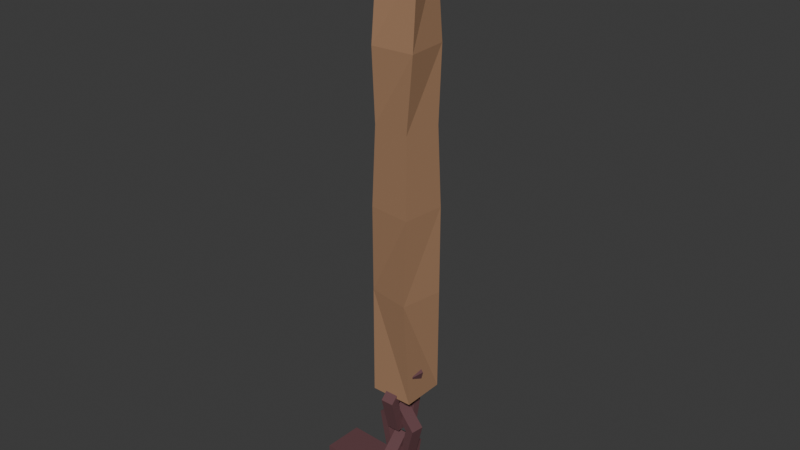 # Source: zipline_pole.blend  (saved by Blender 4.5.87; exported with 4.5.12 LTS)
import bpy
from mathutils import Matrix  # noqa: F401  (used for matrix-valued properties, if any)

bpy.ops.wm.read_factory_settings(use_empty=True)
scene = bpy.context.scene
scene.name = 'Scene'

# ---- collections
col_collection = bpy.data.collections.new('Collection'); scene.collection.children.link(col_collection)
col_lanternplainstreet = bpy.data.collections.new('LanternPlainStreet'); col_collection.children.link(col_lanternplainstreet)
col_chainlink_001 = bpy.data.collections.new('ChainLink.001'); col_collection.children.link(col_chainlink_001)

# ---- materials (node trees are filled in below, after node groups)
mat_wood = bpy.data.materials.new('Wood')
mat_ziplinehangblack = bpy.data.materials.new('ZipLineHangBlack')

# ---- material node trees
mat_wood.use_nodes = True; mat_wood.node_tree.nodes.clear()
_N = mat_wood.node_tree.nodes; _L = mat_wood.node_tree.links
n0 = _N.new('ShaderNodeBsdfPrincipled'); n0.name = 'Principled BSDF'; n0.location = (10, 300)
n0.inputs[0].default_value = (0.3771, 0.2149, 0.1222, 1.0)
n0.inputs[3].default_value = 1.45
n1 = _N.new('ShaderNodeOutputMaterial'); n1.name = 'Material Output'; n1.location = (300, 300)
_L.new(n0.outputs[0], n1.inputs[0])
n1.is_active_output = True
mat_ziplinehangblack.use_nodes = True; mat_ziplinehangblack.node_tree.nodes.clear()
_N = mat_ziplinehangblack.node_tree.nodes; _L = mat_ziplinehangblack.node_tree.links
n0 = _N.new('ShaderNodeBsdfPrincipled'); n0.name = 'Principled BSDF'; n0.location = (10, 300)
n0.inputs[0].default_value = (0.1435, 0.06469, 0.0711, 1.0)
n0.inputs[3].default_value = 1.45
n1 = _N.new('ShaderNodeOutputMaterial'); n1.name = 'Material Output'; n1.location = (300, 300)
_L.new(n0.outputs[0], n1.inputs[0])
n1.is_active_output = True

# ---- world
world_world = bpy.data.worlds.new('World'); scene.world = world_world
world_world.use_nodes = True; world_world.node_tree.nodes.clear()
_N = world_world.node_tree.nodes; _L = world_world.node_tree.links
n0 = _N.new('ShaderNodeOutputWorld'); n0.name = 'World Output'; n0.location = (300, 300)
n1 = _N.new('ShaderNodeBackground'); n1.name = 'Background'; n1.location = (10, 300)
n1.inputs[0].default_value = (0.05088, 0.05088, 0.05088, 1.0)
_L.new(n1.outputs[0], n0.inputs[0])
n0.is_active_output = True
world_world.color = (0.05088, 0.05088, 0.05088)
world_world.sun_shadow_jitter_overblur = 0.0

# ---- meshes
me_streetpolemesh = bpy.data.meshes.new('StreetPoleMesh')
me_streetpolemesh.from_pydata([(-1.0, -1.0, -1.0), (-1.16, -0.8095, 3.995), (-1.0, 1.0, -1.0), (-0.8095, 1.16, 3.995), (1.0, -1.0, -1.0), (0.8095, -1.16, 3.995), (1.0, 1.0, -1.0), (1.16, 0.8095, 3.995), (-1.1, -0.8891, 8.02), (-0.8891, 1.1, 8.02), (0.8891, -1.1, 8.02), (1.1, 0.8891, 8.02), (-0.9803, -0.7926, 11.66), (-0.7926, 0.9803, 11.66), (0.7926, -0.9803, 11.66), (0.9803, 0.7926, 11.66), (-0.9165, -1.038, 15.01), (-1.038, 0.9165, 15.01), (1.038, -0.9165, 15.01), (0.9165, 1.038, 15.01), (-0.6285, -1.015, 18.57), (-1.015, 0.6285, 18.57), (1.015, -0.6285, 18.57), (0.6285, 1.015, 18.57), (-0.9152, -0.7662, 20.84), (-0.7662, 0.9152, 20.84), (0.7662, -0.9152, 20.84), (0.9152, 0.7662, 20.84)], [], [(0, 1, 3, 2), (2, 3, 7, 6), (6, 7, 5, 4), (4, 5, 1, 0), (2, 6, 4, 0), (7, 3, 9, 11), (10, 11, 15, 14), (5, 7, 11, 10), (3, 1, 8, 9), (1, 5, 10, 8), (13, 12, 16, 17), (9, 8, 12, 13), (8, 10, 14, 12), (11, 9, 13, 15), (16, 18, 22, 20), (12, 14, 18, 16), (15, 13, 17, 19), (14, 15, 19, 18), (22, 23, 27, 26), (19, 17, 21, 23), (18, 19, 23, 22), (17, 16, 20, 21), (27, 25, 24, 26), (21, 20, 24, 25), (20, 22, 26, 24), (23, 21, 25, 27)])
_uv = me_streetpolemesh.uv_layers.new(name='UVMap')
_uv.uv.foreach_set('vector', [0.375, 0.0, 0.625, 0.0, 0.625, 0.25, 0.375, 0.25, 0.375, 0.25, 0.625, 0.25, 0.625, 0.5, 0.375, 0.5, 0.375, 0.5, 0.625, 0.5, 0.625, 0.75, 0.375, 0.75, 0.375, 0.75, 0.625, 0.75, 0.625, 1.0, 0.375, 1.0, 0.125, 0.5, 0.375, 0.5, 0.375, 0.75, 0.125, 0.75, 0.625, 0.5, 0.625, 0.25, 0.625, 0.25, 0.625, 0.5, 0.625, 0.75, 0.625, 0.5, 0.625, 0.5, 0.625, 0.75, 0.625, 0.75, 0.625, 0.5, 0.625, 0.5, 0.625, 0.75, 0.625, 0.25, 0.625, 0.0, 0.625, 0.0, 0.625, 0.25, 0.625, 1.0, 0.625, 0.75, 0.625, 0.75, 0.625, 1.0, 0.625, 0.25, 0.625, 0.0, 0.625, 0.0, 0.625, 0.25, 0.625, 0.25, 0.625, 0.0, 0.625, 0.0, 0.625, 0.25, 0.625, 1.0, 0.625, 0.75, 0.625, 0.75, 0.625, 1.0, 0.625, 0.5, 0.625, 0.25, 0.625, 0.25, 0.625, 0.5, 0.625, 1.0, 0.625, 0.75, 0.625, 0.75, 0.625, 1.0, 0.625, 1.0, 0.625, 0.75, 0.625, 0.75, 0.625, 1.0, 0.625, 0.5, 0.625, 0.25, 0.625, 0.25, 0.625, 0.5, 0.625, 0.75, 0.625, 0.5, 0.625, 0.5, 0.625, 0.75, 0.625, 0.75, 0.625, 0.5, 0.625, 0.5, 0.625, 0.75, 0.625, 0.5, 0.625, 0.25, 0.625, 0.25, 0.625, 0.5, 0.625, 0.75, 0.625, 0.5, 0.625, 0.5, 0.625, 0.75, 0.625, 0.25, 0.625, 0.0, 0.625, 0.0, 0.625, 0.25, 0.625, 0.5, 0.875, 0.5, 0.875, 0.75, 0.625, 0.75, 0.625, 0.25, 0.625, 0.0, 0.625, 0.0, 0.625, 0.25, 0.625, 1.0, 0.625, 0.75, 0.625, 0.75, 0.625, 1.0, 0.625, 0.5, 0.625, 0.25, 0.625, 0.25, 0.625, 0.5])
me_streetpolemesh.materials.append(mat_wood)
me_streetpolemesh.update()
me_streetpoletopmesh = bpy.data.meshes.new('StreetPoleTopMesh')
me_streetpoletopmesh.from_pydata([(-1.135, -4.174, -7.027), (-1.135, -4.174, -6.326), (-1.135, 3.794, -7.027), (-1.135, 3.794, -6.326), (0.8646, -4.174, -7.027), (0.8646, -4.174, -6.326), (0.8646, 3.794, -7.027), (0.8646, 3.794, -6.326), (-1.222, -0.4294, -7.027), (-1.135, -2.182, -7.027), (-1.135, -2.182, -6.326), (-1.222, -0.4294, -6.326), (0.8646, -2.182, -7.027), (0.7508, -0.1027, -7.027), (0.7962, 1.604, -6.929), (0.7962, 1.604, -6.228), (0.7508, -0.1027, -6.326), (0.8646, -2.182, -6.326), (0.4583, -0.5745, -7.027), (0.4583, -0.5745, -6.326), (0.6905, -0.7812, -6.326), (0.6905, -0.7812, -7.027), (-1.149, 1.502, -6.946), (-1.137, 2.102, -6.946), (-0.7471, 1.762, -7.007), (-1.137, 2.102, -6.408), (-1.149, 1.502, -6.408), (-0.7471, 1.762, -6.306), (-1.07, -0.3149, -1.385), (0.06722, -0.2762, -0.3256), (1.181, -0.2383, -1.427), (0.7319, -0.2535, -3.167), (-0.6589, -0.3009, -3.141), (-0.5929, -0.2861, -1.56), (0.05957, -0.2639, -0.8682), (0.6986, -0.2421, -1.588), (0.4411, -0.2509, -2.724), (-0.3571, -0.2781, -2.706), (0.04562, 0.3581, -0.3256), (0.03882, 0.3454, -0.8682), (0.6779, 0.3671, -1.588), (1.159, 0.3961, -1.427), (-0.6805, 0.3334, -3.141), (-0.3779, 0.3312, -2.706), (-0.6137, 0.3231, -1.56), (-1.091, 0.3194, -1.385), (0.4203, 0.3584, -2.724), (0.7103, 0.3808, -3.167), (0.2756, -1.156, -2.99), (0.3955, -0.02446, -1.931), (0.5129, 1.083, -3.033), (0.4656, 0.6369, -4.773), (0.3189, -0.7469, -4.747), (0.3134, -0.6796, -3.165), (0.3822, -0.03033, -2.474), (0.4496, 0.6055, -3.193), (0.4225, 0.3493, -4.329), (0.3383, -0.445, -4.312), (-0.2357, 0.04243, -1.931), (-0.224, 0.03392, -2.474), (-0.1566, 0.6698, -3.193), (-0.1183, 1.15, -3.033), (-0.3122, -0.68, -4.747), (-0.2679, -0.3807, -4.312), (-0.2928, -0.6153, -3.165), (-0.3556, -1.089, -2.99), (-0.1837, 0.4135, -4.329), (-0.1656, 0.7038, -4.773), (-1.068, -0.3758, -4.738), (0.0693, -0.3371, -3.679), (1.183, -0.2992, -4.781), (0.734, -0.3145, -6.521), (-0.6568, -0.3618, -6.495), (-0.5908, -0.3471, -4.913), (0.06165, -0.3248, -4.222), (0.7007, -0.3031, -4.941), (0.4431, -0.3118, -6.077), (-0.3551, -0.339, -6.06), (0.0477, 0.2972, -3.679), (0.0409, 0.2844, -4.222), (0.6799, 0.3062, -4.941), (1.161, 0.3351, -4.781), (-0.6784, 0.2725, -6.495), (-0.3758, 0.2702, -6.06), (-0.6116, 0.2622, -4.913), (-1.089, 0.2585, -4.738), (0.4224, 0.2974, -6.077), (0.7124, 0.3198, -6.521), (0.2756, -1.156, 0.1257), (0.3955, -0.02446, 1.185), (0.5129, 1.083, 0.08306), (0.4656, 0.6369, -1.657), (0.3189, -0.7469, -1.63), (0.3134, -0.6796, -0.04937), (0.3822, -0.03033, 0.6422), (0.4496, 0.6055, -0.07721), (0.4225, 0.3493, -1.213), (0.3383, -0.445, -1.196), (-0.2357, 0.04243, 1.185), (-0.224, 0.03392, 0.6422), (-0.1566, 0.6698, -0.07721), (-0.1183, 1.15, 0.08306), (-0.3122, -0.68, -1.63), (-0.2679, -0.3807, -1.196), (-0.2928, -0.6153, -0.04937), (-0.3556, -1.089, 0.1257), (-0.1837, 0.4135, -1.213), (-0.1656, 0.7038, -1.657)], [], [(7, 3, 25, 27, 15), (2, 3, 7, 6), (12, 17, 5, 4), (4, 5, 1, 0), (9, 12, 4, 0), (17, 10, 1, 5), (15, 27, 26, 11, 16), (16, 11, 10, 17, 20, 19), (8, 11, 26, 22), (23, 25, 3, 2), (8, 13, 18, 21, 12, 9), (6, 7, 15, 14), (14, 15, 16, 13), (21, 20, 17, 12), (0, 1, 10, 9), (9, 10, 11, 8), (22, 24, 14, 13, 8), (13, 16, 19, 18), (18, 19, 20, 21), (24, 22, 26, 27), (24, 27, 25, 23), (2, 6, 14, 24, 23), (29, 30, 35, 34), (32, 28, 33, 37), (30, 31, 36, 35), (28, 29, 34, 33), (31, 32, 37, 36), (38, 39, 40, 41), (42, 43, 44, 45), (41, 40, 46, 47), (45, 44, 39, 38), (47, 46, 43, 42), (34, 35, 40, 39), (32, 31, 47, 42), (29, 28, 45, 38), (35, 36, 46, 40), (28, 32, 42, 45), (30, 29, 38, 41), (36, 37, 43, 46), (33, 34, 39, 44), (31, 30, 41, 47), (37, 33, 44, 43), (49, 50, 55, 54), (52, 48, 53, 57), (50, 51, 56, 55), (48, 49, 54, 53), (51, 52, 57, 56), (58, 59, 60, 61), (62, 63, 64, 65), (61, 60, 66, 67), (65, 64, 59, 58), (67, 66, 63, 62), (54, 55, 60, 59), (52, 51, 67, 62), (49, 48, 65, 58), (55, 56, 66, 60), (48, 52, 62, 65), (50, 49, 58, 61), (56, 57, 63, 66), (53, 54, 59, 64), (51, 50, 61, 67), (57, 53, 64, 63), (69, 70, 75, 74), (72, 68, 73, 77), (70, 71, 76, 75), (68, 69, 74, 73), (71, 72, 77, 76), (78, 79, 80, 81), (82, 83, 84, 85), (81, 80, 86, 87), (85, 84, 79, 78), (87, 86, 83, 82), (74, 75, 80, 79), (72, 71, 87, 82), (69, 68, 85, 78), (75, 76, 86, 80), (68, 72, 82, 85), (70, 69, 78, 81), (76, 77, 83, 86), (73, 74, 79, 84), (71, 70, 81, 87), (77, 73, 84, 83), (89, 90, 95, 94), (92, 88, 93, 97), (90, 91, 96, 95), (88, 89, 94, 93), (91, 92, 97, 96), (98, 99, 100, 101), (102, 103, 104, 105), (101, 100, 106, 107), (105, 104, 99, 98), (107, 106, 103, 102), (94, 95, 100, 99), (92, 91, 107, 102), (89, 88, 105, 98), (95, 96, 106, 100), (88, 92, 102, 105), (90, 89, 98, 101), (96, 97, 103, 106), (93, 94, 99, 104), (91, 90, 101, 107), (97, 93, 104, 103)])
_uv = me_streetpoletopmesh.uv_layers.new(name='UVMap')
_uv.uv.foreach_set('vector', [0.625, 0.5, 0.875, 0.5, 0.875, 0.5502, 0.8247, 0.5625, 0.625, 0.5625, 0.375, 0.25, 0.625, 0.25, 0.625, 0.5, 0.375, 0.5, 0.375, 0.6875, 0.625, 0.6875, 0.625, 0.75, 0.375, 0.75, 0.375, 0.75, 0.625, 0.75, 0.625, 1.0, 0.375, 1.0, 0.125, 0.6875, 0.375, 0.6875, 0.375, 0.75, 0.125, 0.75, 0.625, 0.6875, 0.875, 0.6875, 0.875, 0.75, 0.625, 0.75, 0.625, 0.5625, 0.8247, 0.5625, 0.875, 0.5734, 0.875, 0.625, 0.625, 0.625, 0.625, 0.625, 0.875, 0.625, 0.875, 0.6875, 0.625, 0.6875, 0.625, 0.6719, 0.625, 0.6562, 0.375, 0.125, 0.625, 0.125, 0.625, 0.1766, 0.375, 0.1766, 0.375, 0.1998, 0.625, 0.1998, 0.625, 0.25, 0.375, 0.25, 0.125, 0.625, 0.375, 0.625, 0.375, 0.6562, 0.375, 0.6719, 0.375, 0.6875, 0.125, 0.6875, 0.375, 0.5, 0.625, 0.5, 0.625, 0.5625, 0.375, 0.5625, 0.375, 0.5625, 0.625, 0.5625, 0.625, 0.625, 0.375, 0.625, 0.375, 0.6719, 0.625, 0.6719, 0.625, 0.6875, 0.375, 0.6875, 0.375, 0.0, 0.625, 0.0, 0.625, 0.0625, 0.375, 0.0625, 0.375, 0.0625, 0.625, 0.0625, 0.625, 0.125, 0.375, 0.125, 0.125, 0.5734, 0.1753, 0.5625, 0.375, 0.5625, 0.375, 0.625, 0.125, 0.625, 0.375, 0.625, 0.625, 0.625, 0.625, 0.6562, 0.375, 0.6562, 0.375, 0.6562, 0.625, 0.6562, 0.625, 0.6719, 0.375, 0.6719, 0.1753, 0.5625, 0.375, 0.1766, 0.875, 0.5734, 0.8247, 0.5625, 0.1753, 0.5625, 0.8247, 0.5625, 0.625, 0.1998, 0.125, 0.5502, 0.125, 0.5, 0.375, 0.5, 0.375, 0.5625, 0.1753, 0.5625, 0.125, 0.5502, 0.0, 0.0, 0.0, 0.0, 0.0, 0.0, 0.0, 0.0, 0.0, 0.0, 0.0, 0.0, 0.0, 0.0, 0.0, 0.0, 0.0, 0.0, 0.0, 0.0, 0.0, 0.0, 0.0, 0.0, 0.0, 0.0, 0.0, 0.0, 0.0, 0.0, 0.0, 0.0, 0.0, 0.0, 0.0, 0.0, 0.0, 0.0, 0.0, 0.0, 0.0, 0.0, 0.0, 0.0, 0.0, 0.0, 0.0, 0.0, 0.0, 0.0, 0.0, 0.0, 0.0, 0.0, 0.0, 0.0, 0.0, 0.0, 0.0, 0.0, 0.0, 0.0, 0.0, 0.0, 0.0, 0.0, 0.0, 0.0, 0.0, 0.0, 0.0, 0.0, 0.0, 0.0, 0.0, 0.0, 0.0, 0.0, 0.0, 0.0, 0.0, 0.0, 0.0, 0.0, 0.0, 0.0, 0.0, 0.0, 0.0, 0.0, 0.0, 0.0, 0.0, 0.0, 0.0, 0.0, 0.0, 0.0, 0.0, 0.0, 0.0, 0.0, 0.0, 0.0, 0.0, 0.0, 0.0, 0.0, 0.0, 0.0, 0.0, 0.0, 0.0, 0.0, 0.0, 0.0, 0.0, 0.0, 0.0, 0.0, 0.0, 0.0, 0.0, 0.0, 0.0, 0.0, 0.0, 0.0, 0.0, 0.0, 0.0, 0.0, 0.0, 0.0, 0.0, 0.0, 0.0, 0.0, 0.0, 0.0, 0.0, 0.0, 0.0, 0.0, 0.0, 0.0, 0.0, 0.0, 0.0, 0.0, 0.0, 0.0, 0.0, 0.0, 0.0, 0.0, 0.0, 0.0, 0.0, 0.0, 0.0, 0.0, 0.0, 0.0, 0.0, 0.0, 0.0, 0.0, 0.0, 0.0, 0.0, 0.0, 0.0, 0.0, 0.0, 0.0, 0.0, 0.0, 0.0, 0.0, 0.0, 0.0, 0.0, 0.0, 0.0, 0.0, 0.0, 0.0, 0.0, 0.0, 0.0, 0.0, 0.0, 0.0, 0.0, 0.0, 0.0, 0.0, 0.0, 0.0, 0.0, 0.0, 0.0, 0.0, 0.0, 0.0, 0.0, 0.0, 0.0, 0.0, 0.0, 0.0, 0.0, 0.0, 0.0, 0.0, 0.0, 0.0, 0.0, 0.0, 0.0, 0.0, 0.0, 0.0, 0.0, 0.0, 0.0, 0.0, 0.0, 0.0, 0.0, 0.0, 0.0, 0.0, 0.0, 0.0, 0.0, 0.0, 0.0, 0.0, 0.0, 0.0, 0.0, 0.0, 0.0, 0.0, 0.0, 0.0, 0.0, 0.0, 0.0, 0.0, 0.0, 0.0, 0.0, 0.0, 0.0, 0.0, 0.0, 0.0, 0.0, 0.0, 0.0, 0.0, 0.0, 0.0, 0.0, 0.0, 0.0, 0.0, 0.0, 0.0, 0.0, 0.0, 0.0, 0.0, 0.0, 0.0, 0.0, 0.0, 0.0, 0.0, 0.0, 0.0, 0.0, 0.0, 0.0, 0.0, 0.0, 0.0, 0.0, 0.0, 0.0, 0.0, 0.0, 0.0, 0.0, 0.0, 0.0, 0.0, 0.0, 0.0, 0.0, 0.0, 0.0, 0.0, 0.0, 0.0, 0.0, 0.0, 0.0, 0.0, 0.0, 0.0, 0.0, 0.0, 0.0, 0.0, 0.0, 0.0, 0.0, 0.0, 0.0, 0.0, 0.0, 0.0, 0.0, 0.0, 0.0, 0.0, 0.0, 0.0, 0.0, 0.0, 0.0, 0.0, 0.0, 0.0, 0.0, 0.0, 0.0, 0.0, 0.0, 0.0, 0.0, 0.0, 0.0, 0.0, 0.0, 0.0, 0.0, 0.0, 0.0, 0.0, 0.0, 0.0, 0.0, 0.0, 0.0, 0.0, 0.0, 0.0, 0.0, 0.0, 0.0, 0.0, 0.0, 0.0, 0.0, 0.0, 0.0, 0.0, 0.0, 0.0, 0.0, 0.0, 0.0, 0.0, 0.0, 0.0, 0.0, 0.0, 0.0, 0.0, 0.0, 0.0, 0.0, 0.0, 0.0, 0.0, 0.0, 0.0, 0.0, 0.0, 0.0, 0.0, 0.0, 0.0, 0.0, 0.0, 0.0, 0.0, 0.0, 0.0, 0.0, 0.0, 0.0, 0.0, 0.0, 0.0, 0.0, 0.0, 0.0, 0.0, 0.0, 0.0, 0.0, 0.0, 0.0, 0.0, 0.0, 0.0, 0.0, 0.0, 0.0, 0.0, 0.0, 0.0, 0.0, 0.0, 0.0, 0.0, 0.0, 0.0, 0.0, 0.0, 0.0, 0.0, 0.0, 0.0, 0.0, 0.0, 0.0, 0.0, 0.0, 0.0, 0.0, 0.0, 0.0, 0.0, 0.0, 0.0, 0.0, 0.0, 0.0, 0.0, 0.0, 0.0, 0.0, 0.0, 0.0, 0.0, 0.0, 0.0, 0.0, 0.0, 0.0, 0.0, 0.0, 0.0, 0.0, 0.0, 0.0, 0.0, 0.0, 0.0, 0.0, 0.0, 0.0, 0.0, 0.0, 0.0, 0.0, 0.0, 0.0, 0.0, 0.0, 0.0, 0.0, 0.0, 0.0, 0.0, 0.0, 0.0, 0.0, 0.0, 0.0, 0.0, 0.0, 0.0, 0.0, 0.0, 0.0, 0.0, 0.0, 0.0, 0.0, 0.0, 0.0, 0.0, 0.0, 0.0, 0.0, 0.0, 0.0, 0.0, 0.0, 0.0, 0.0, 0.0, 0.0, 0.0, 0.0, 0.0, 0.0, 0.0, 0.0, 0.0, 0.0, 0.0, 0.0, 0.0, 0.0, 0.0, 0.0, 0.0, 0.0, 0.0, 0.0, 0.0, 0.0, 0.0, 0.0, 0.0, 0.0, 0.0, 0.0, 0.0, 0.0, 0.0, 0.0, 0.0, 0.0, 0.0, 0.0, 0.0, 0.0, 0.0, 0.0, 0.0, 0.0, 0.0, 0.0, 0.0, 0.0, 0.0, 0.0, 0.0, 0.0, 0.0, 0.0, 0.0, 0.0, 0.0, 0.0, 0.0, 0.0, 0.0, 0.0, 0.0, 0.0, 0.0, 0.0, 0.0, 0.0, 0.0, 0.0, 0.0, 0.0, 0.0, 0.0, 0.0, 0.0, 0.0, 0.0, 0.0, 0.0, 0.0, 0.0, 0.0, 0.0, 0.0, 0.0, 0.0, 0.0, 0.0, 0.0, 0.0, 0.0, 0.0, 0.0, 0.0, 0.0, 0.0, 0.0, 0.0, 0.0, 0.0, 0.0, 0.0, 0.0, 0.0, 0.0, 0.0, 0.0, 0.0, 0.0, 0.0, 0.0, 0.0, 0.0, 0.0, 0.0, 0.0, 0.0, 0.0, 0.0, 0.0, 0.0, 0.0])
me_streetpoletopmesh.materials.append(mat_ziplinehangblack)
me_streetpoletopmesh.update()

# ---- objects
ob_streetpole_002 = bpy.data.objects.new('StreetPole.002', me_streetpolemesh)
ob_streetpoletop_001 = bpy.data.objects.new('StreetPoleTop.001', me_streetpoletopmesh)

# ---- transforms, parenting, visibility, modifiers, constraints
ob_streetpole_002.location = (0.00442, 0.01817, -0.01904)
ob_streetpole_002.scale = (0.09422, 0.09422, 0.09422)
ob_streetpoletop_001.location = (0.0, 0.0, 0.0)
ob_streetpoletop_001.rotation_euler = (0.0, -0.0, -1.605)
ob_streetpoletop_001.scale = (0.09049, 0.09049, 0.09049)

# ---- collection membership
col_lanternplainstreet.objects.link(ob_streetpole_002)
col_lanternplainstreet.objects.link(ob_streetpoletop_001)

# ---- scene / render settings (as saved in the file)
scene.frame_start = 1; scene.frame_end = 250; scene.frame_set(1)
scene.render.engine = 'BLENDER_EEVEE_NEXT'
bpy.context.view_layer.update()

# ---- added for rendering (the .blend has no active camera and no usable light): camera, sun
cam_auto = bpy.data.cameras.new('AutoCamera')
cam_auto.lens = 50.0
cam_auto.sensor_width = 36.0
cam_auto.clip_end = 1000.0
ob_auto_camera = bpy.data.objects.new('AutoCamera', cam_auto)
scene.collection.objects.link(ob_auto_camera)
ob_auto_camera.location = (2.47424, -2.98524, 2.64752)
ob_auto_camera.rotation_euler = (1.09748, -7.21219e-08, 0.694738)
scene.camera = ob_auto_camera
light_auto_sun = bpy.data.lights.new('AutoSun', 'SUN')
light_auto_sun.energy = 3.0
light_auto_sun.angle = 0.0523599
ob_auto_sun = bpy.data.objects.new('AutoSun', light_auto_sun)
scene.collection.objects.link(ob_auto_sun)
ob_auto_sun.rotation_euler = (0.872665, 0.174533, 0.523599)
bpy.context.view_layer.update()
